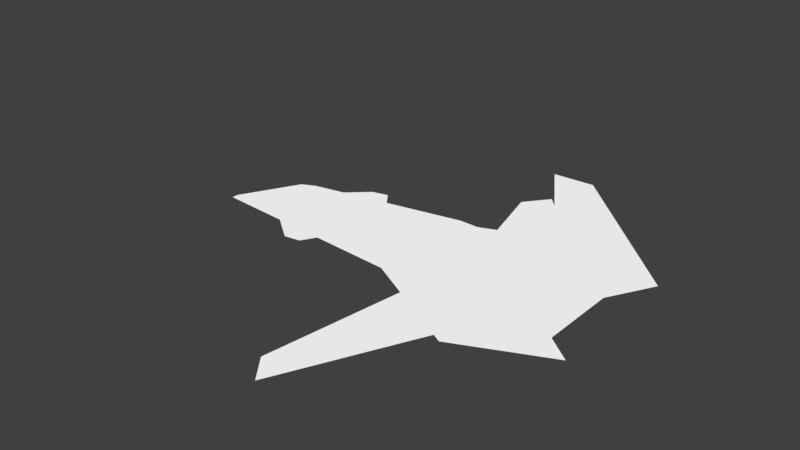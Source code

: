 # Source: pogranichnik.blend  (saved by Blender 2.79.0; exported with 4.5.12 LTS)
import bpy
from mathutils import Matrix  # noqa: F401  (used for matrix-valued properties, if any)

bpy.ops.wm.read_factory_settings(use_empty=True)
scene = bpy.context.scene
scene.name = 'Scene'

# ---- collections
col_collection_1 = bpy.data.collections.new('Collection 1'); scene.collection.children.link(col_collection_1)

# ---- images (referenced by path relative to the original .blend; pixels are not part of the script)
import os
ASSET_DIR = os.environ.get("B2B_ASSET_DIR", "")  # directory of the original .blend (textures are referenced by path, not embedded)
HERE = os.path.dirname(os.path.abspath(__file__))  # packed textures are extracted next to this script under _unpacked/

def load_image(name, relpath, width, height, colorspace="sRGB"):
    """Load a texture the original file referenced (path relative to the .blend, or extracted next to this script)."""
    p = next((c for c in (os.path.join(HERE, relpath), os.path.join(ASSET_DIR, relpath)) if relpath and os.path.exists(c)), "")
    if p:
        img = bpy.data.images.load(p, check_existing=True)
        img.name = name
    else:  # same state as the original file: an image datablock whose file is absent (Cycles renders it pink)
        img = bpy.data.images.new(name, width, height)
        img.source = "FILE"
        img.filepath = "//" + (relpath or name)
    img.colorspace_settings.name = colorspace
    return img
img_material_diffuse_color = load_image('Material Diffuse Color', '', 1024, 1024, 'sRGB')

# ---- materials (node trees are filled in below, after node groups)
mat_material = bpy.data.materials.new('Material')
mat_material.alpha_threshold = 0.0
mat_material.roughness = 0.5
mat_material.line_color = (0.0, 0.0, 0.0, 1.0)

# ---- material node trees
mat_material.use_nodes = True; mat_material.node_tree.nodes.clear()
_N = mat_material.node_tree.nodes; _L = mat_material.node_tree.links
n0 = _N.new('ShaderNodeOutputMaterial'); n0.name = 'Вывод материала'; n0.location = (300, 300)
n1 = _N.new('ShaderNodeTexImage'); n1.name = 'Изображение-текстура'; n1.location = (0, 0)
n1.width = 140
n1.image = img_material_diffuse_color
n2 = _N.new('ShaderNodeEmission'); n2.name = 'Излучение'; n2.location = (10, 300)
n2.inputs[0].default_value = (0.8, 0.8, 0.8, 1.0)
_L.new(n2.outputs[0], n0.inputs[0])
n0.is_active_output = True

# ---- world
world_world = bpy.data.worlds.new('World'); scene.world = world_world
world_world.color = (0.05088, 0.05088, 0.05088)
world_world.use_sun_shadow = False
world_world.sun_shadow_jitter_overblur = 0.0
world_world.cycles.sampling_method = 'MANUAL'

# ---- meshes
me_cube = bpy.data.meshes.new('Cube')
me_cube.from_pydata([(1.999, -0.732, 0.2007), (-2.521, -0.03286, -0.06378), (-0.1372, -0.4431, 0.2387), (-1.606, -0.2838, 0.1011), (-1.606, -0.2838, 0.2272), (-0.111, -0.4431, 0.128), (1.002, -1.028, 0.1061), (1.002, -1.028, 0.169), (1.622, -0.4918, 0.05076), (1.622, -0.4918, 0.268), (-1.625, -0.1, 0.3044), (0.2505, -0.2406, 0.452), (-0.742, -0.3614, 0.2217), (-1.609, -0.262, 0.1525), (-0.9429, -0.6291, 0.1986), (-1.141, -0.6241, 0.1763), (-0.1722, -1.881, -0.105), (0.03605, -2.146, -0.105), (0.3159, -0.6438, 0.1435), (0.9751, -0.9602, 0.1435), (0.722, -1.03, 0.775), (1.115, -1.049, 0.775), (1.032, -0.6093, 0.213), (1.622, 0.0, 0.05076), (1.622, 0.0, 0.268), (-1.625, 0.0, 0.3044), (0.2505, 0.0, 0.452), (-2.521, 0.0, -0.06378), (-0.111, 0.0, 0.128)], [], [(5, 3, 1), (10, 1, 4), (8, 9, 0), (3, 4, 1), (0, 6, 8), (9, 7, 0), (0, 7, 6), (5, 2, 4, 3), (9, 11, 2, 7), (5, 6, 7, 2), (5, 8, 6), (16, 17, 19, 18), (20, 21, 0, 22), (11, 10, 4, 2), (14, 12, 13, 15), (8, 23, 24, 9), (1, 27, 28, 5), (9, 24, 26, 11), (11, 26, 25, 10), (5, 28, 23, 8), (10, 25, 27, 1)])
_uv = me_cube.uv_layers.new(name='UVКарта')
_uv.uv.foreach_set('vector', [0.4645, 0.2828, 0.1768, 0.2593, 0.0002132, 0.204, 0.2987, 0.5762, 0.1174, 0.5876, 0.2983, 0.5406, 0.9743, 0.4978, 0.9279, 0.4873, 0.9801, 0.4052, 0.2898, 0.5187, 0.2983, 0.5406, 0.1174, 0.5876, 0.8721, 0.3437, 0.6781, 0.3952, 0.7976, 0.2921, 0.9279, 0.4873, 0.7848, 0.4107, 0.9801, 0.4052, 0.9801, 0.4052, 0.7848, 0.4107, 0.7828, 0.3995, 0.5765, 0.4723, 0.5773, 0.4946, 0.2983, 0.5406, 0.2898, 0.5187, 0.9279, 0.4873, 0.657, 0.5486, 0.5773, 0.4946, 0.7848, 0.4107, 0.5765, 0.4723, 0.7828, 0.3995, 0.7848, 0.4107, 0.5773, 0.4946, 0.4645, 0.2828, 0.7976, 0.2921, 0.6781, 0.3952, 0.2271, 0.9697, 0.1688, 0.9979, 0.105, 0.7105, 0.2454, 0.7105, 0.2572, 0.7048, 0.3326, 0.7076, 0.4949, 0.8433, 0.3076, 0.8433, 0.657, 0.5486, 0.2987, 0.5762, 0.2983, 0.5406, 0.5773, 0.4946, 0.5308, 0.9263, 0.5635, 0.9818, 0.3954, 0.9818, 0.4926, 0.9229, 0.9743, 0.4978, 0.9736, 0.598, 0.9291, 0.5973, 0.9279, 0.4873, 0.0002132, 0.204, 0.0002132, 0.1977, 0.4645, 0.1977, 0.4645, 0.2828, 0.9279, 0.4873, 0.9291, 0.5973, 0.6566, 0.5945, 0.657, 0.5486, 0.657, 0.5486, 0.6566, 0.5945, 0.2986, 0.5944, 0.2987, 0.5762, 0.4645, 0.2828, 0.4645, 0.1977, 0.7976, 0.1977, 0.7976, 0.2921, 0.2987, 0.5762, 0.2986, 0.5944, 0.1174, 0.5939, 0.1174, 0.5876])
me_cube.materials.append(mat_material)
me_cube.use_remesh_preserve_volume = False
me_cube.use_remesh_preserve_attributes = False
me_cube.use_mirror_vertex_groups = False
me_cube.use_paint_bone_selection = False
me_cube.use_paint_mask = True
me_cube.update()

# ---- objects
ob_cube = bpy.data.objects.new('Cube', me_cube)

# ---- transforms, parenting, visibility, modifiers, constraints
ob_cube.location = (0.0, 0.0, 0.0)
ob_cube.lock_rotations_4d = False
ob_cube.empty_display_type = 'ARROWS'
ob_cube.lineart.crease_threshold = 0.0
_m = ob_cube.modifiers.new('Отражение', 'MIRROR')
_m.use_axis = (False, True, False)

# ---- collection membership
col_collection_1.objects.link(ob_cube)

# ---- scene / render settings (as saved in the file)
scene.frame_start = 1; scene.frame_end = 250; scene.frame_set(1)
scene.render.engine = 'CYCLES'
scene.render.resolution_percentage = 50
scene.render.dither_intensity = 0.0
scene.cycles.use_denoising = False
scene.cycles.samples = 128
scene.cycles.sampling_pattern = 'TABULATED_SOBOL'
scene.cycles.use_adaptive_sampling = False
scene.cycles.use_light_tree = False
scene.cycles.blur_glossy = 0.0
scene.cycles.sample_clamp_indirect = 0.0
scene.view_settings.view_transform = 'Standard'
bpy.context.view_layer.update()

# ---- added for rendering (the .blend has no active camera and no usable light): camera, sun
cam_auto = bpy.data.cameras.new('AutoCamera')
cam_auto.lens = 50.0
cam_auto.sensor_width = 36.0
cam_auto.clip_end = 1000.0
ob_auto_camera = bpy.data.objects.new('AutoCamera', cam_auto)
scene.collection.objects.link(ob_auto_camera)
ob_auto_camera.location = (5.56397, -6.98965, 4.99479)
ob_auto_camera.rotation_euler = (1.09748, -7.21219e-08, 0.694738)
scene.camera = ob_auto_camera
light_auto_sun = bpy.data.lights.new('AutoSun', 'SUN')
light_auto_sun.energy = 3.0
light_auto_sun.angle = 0.0523599
ob_auto_sun = bpy.data.objects.new('AutoSun', light_auto_sun)
scene.collection.objects.link(ob_auto_sun)
ob_auto_sun.rotation_euler = (0.872665, 0.174533, 0.523599)
bpy.context.view_layer.update()
